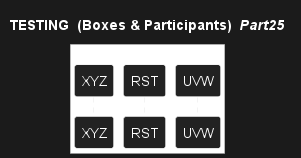

The diagram above was rendered by PlantUML. Its source (embedded in the PNG):
@startuml
!unquoted function DRAW($x) return %set_variable_value($x, 1)

!procedure addComponent($part, $component, $as)
    !if %variable_exists($part)
        participant "$component" as $as
    !endif
!end procedure 

!procedure addBox2($part, $box, $colour, $data)
    !if %variable_exists($part)
        box "$box" #$colour
            !foreach $item in $data.participants
                addComponent($part, $item.name, $item.as)
            !endfor
        end box
    !endif
!end procedure 

DRAW(PART25)

!ifdef PART25
title  TESTING  (Boxes & Participants)  //Part25//
!endif

!$data={
  "participants": [
    {"name": "XYZ", "as": "xyz"},
    {"name": "RST", "as": "rst"},
    {"name": "UVW", "as": "uvw"}]
}

addBox2("PART25", "New Box", "white", $data)
@enduml